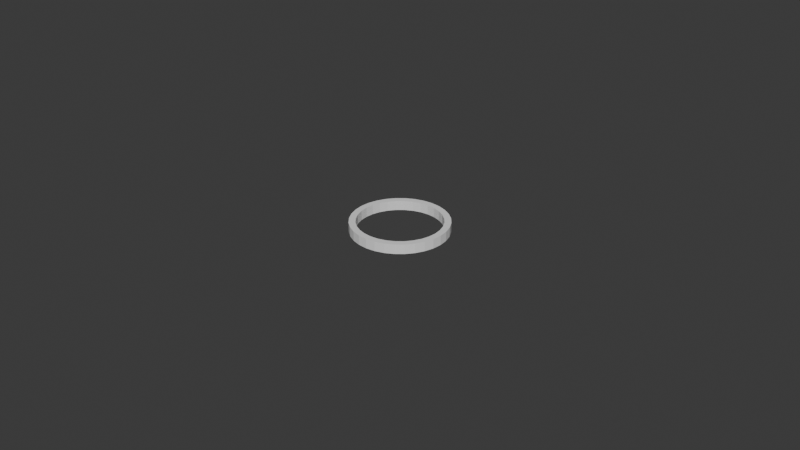 # Source: camera_ring_8mm.blend  (saved by Blender 5.1.29; exported with 4.5.12 LTS)
import bpy
from mathutils import Matrix  # noqa: F401  (used for matrix-valued properties, if any)

bpy.ops.wm.read_factory_settings(use_empty=True)
scene = bpy.context.scene
scene.name = 'Scene'

# ---- world
world_world = bpy.data.worlds.new('World'); scene.world = world_world
world_world.use_nodes = True; world_world.node_tree.nodes.clear()
_N = world_world.node_tree.nodes; _L = world_world.node_tree.links
n0 = _N.new('ShaderNodeOutputWorld'); n0.name = 'World Output'; n0.location = (200, 100)
n1 = _N.new('ShaderNodeBackground'); n1.name = 'Background'; n1.location = (-200, 100)
n1.inputs[0].default_value = (0.05088, 0.05088, 0.05088, 1.0)
_L.new(n1.outputs[0], n0.inputs[0])
n0.is_active_output = True
world_world.color = (0.05088, 0.05088, 0.05088)
world_world.sun_shadow_jitter_overblur = 0.0

# ---- meshes
me_circle = bpy.data.meshes.new('Circle')
me_circle.from_pydata([(0.0, 0.013, 0.0), (-0.002536, 0.01275, 0.0), (-0.004975, 0.01201, 0.0), (-0.007222, 0.01081, 0.0), (-0.009192, 0.009192, 0.0), (-0.01081, 0.007222, 0.0), (-0.01201, 0.004975, 0.0), (-0.01275, 0.002536, 0.0), (-0.013, 0.0, 0.0), (-0.01275, -0.002536, 0.0), (-0.01201, -0.004975, 0.0), (-0.01081, -0.007222, 0.0), (-0.009192, -0.009192, 0.0), (-0.007222, -0.01081, 0.0), (-0.004975, -0.01201, 0.0), (-0.002536, -0.01275, 0.0), (0.0, -0.013, 0.0), (0.002536, -0.01275, 0.0), (0.004975, -0.01201, 0.0), (0.007222, -0.01081, 0.0), (0.009192, -0.009192, 0.0), (0.01081, -0.007222, 0.0), (0.01201, -0.004975, 0.0), (0.01275, -0.002536, 0.0), (0.013, 0.0, 0.0), (0.01275, 0.002536, 0.0), (0.01201, 0.004975, 0.0), (0.01081, 0.007222, 0.0), (0.009192, 0.009192, 0.0), (0.007222, 0.01081, 0.0), (0.004975, 0.01201, 0.0), (0.002536, 0.01275, 0.0), (-5.217e-11, 0.01503, 0.0), (-0.002932, 0.01474, 0.0), (-0.005751, 0.01388, 0.0), (-0.008348, 0.01249, 0.0), (-0.01063, 0.01063, 0.0), (-0.01249, 0.008348, 0.0), (-0.01388, 0.005751, 0.0), (-0.01474, 0.002932, 0.0), (-0.01503, 2.232e-11, 0.0), (-0.01474, -0.002932, 0.0), (-0.01388, -0.005751, 0.0), (-0.01249, -0.008348, 0.0), (-0.01063, -0.01063, 0.0), (-0.008348, -0.01249, 0.0), (-0.005751, -0.01388, 0.0), (-0.002932, -0.01474, 0.0), (-5.217e-11, -0.01503, 0.0), (0.002932, -0.01474, 0.0), (0.005751, -0.01388, 0.0), (0.008348, -0.01249, 0.0), (0.01063, -0.01063, 0.0), (0.01249, -0.008348, 0.0), (0.01388, -0.005751, 0.0), (0.01474, -0.002932, 0.0), (0.01503, 2.232e-11, 0.0), (0.01474, 0.002932, 0.0), (0.01388, 0.005751, 0.0), (0.01249, 0.008348, 0.0), (0.01063, 0.01063, 0.0), (0.008348, 0.01249, 0.0), (0.005751, 0.01388, 0.0), (0.002932, 0.01474, 0.0), (-0.002536, 0.01275, 0.003), (0.0, 0.013, 0.003), (-0.004975, 0.01201, 0.003), (-0.007222, 0.01081, 0.003), (-0.009192, 0.009192, 0.003), (-0.01081, 0.007222, 0.003), (-0.01201, 0.004975, 0.003), (-0.01275, 0.002536, 0.003), (-0.013, 0.0, 0.003), (-0.01275, -0.002536, 0.003), (-0.01201, -0.004975, 0.003), (-0.01081, -0.007222, 0.003), (-0.009192, -0.009192, 0.003), (-0.007222, -0.01081, 0.003), (-0.004975, -0.01201, 0.003), (-0.002536, -0.01275, 0.003), (0.0, -0.013, 0.003), (0.002536, -0.01275, 0.003), (0.004975, -0.01201, 0.003), (0.007222, -0.01081, 0.003), (0.009192, -0.009192, 0.003), (0.01081, -0.007222, 0.003), (0.01201, -0.004975, 0.003), (0.01275, -0.002536, 0.003), (0.013, 0.0, 0.003), (0.01275, 0.002536, 0.003), (0.01201, 0.004975, 0.003), (0.01081, 0.007222, 0.003), (0.009192, 0.009192, 0.003), (0.007222, 0.01081, 0.003), (0.004975, 0.01201, 0.003), (0.002536, 0.01275, 0.003), (-0.002932, 0.01474, 0.003), (-5.217e-11, 0.01503, 0.003), (-0.005751, 0.01388, 0.003), (-0.008348, 0.01249, 0.003), (-0.01063, 0.01063, 0.003), (-0.01249, 0.008348, 0.003), (-0.01388, 0.005751, 0.003), (-0.01474, 0.002932, 0.003), (-0.01503, 2.232e-11, 0.003), (-0.01474, -0.002932, 0.003), (-0.01388, -0.005751, 0.003), (-0.01249, -0.008348, 0.003), (-0.01063, -0.01063, 0.003), (-0.008348, -0.01249, 0.003), (-0.005751, -0.01388, 0.003), (-0.002932, -0.01474, 0.003), (-5.217e-11, -0.01503, 0.003), (0.002932, -0.01474, 0.003), (0.005751, -0.01388, 0.003), (0.008348, -0.01249, 0.003), (0.01063, -0.01063, 0.003), (0.01249, -0.008348, 0.003), (0.01388, -0.005751, 0.003), (0.01474, -0.002932, 0.003), (0.01503, 2.232e-11, 0.003), (0.01474, 0.002932, 0.003), (0.01388, 0.005751, 0.003), (0.01249, 0.008348, 0.003), (0.01063, 0.01063, 0.003), (0.008348, 0.01249, 0.003), (0.005751, 0.01388, 0.003), (0.002932, 0.01474, 0.003)], [], [(53, 22, 23, 24, 25, 26, 27, 28, 29, 30, 31, 0, 1, 2, 3, 4, 36, 35, 34, 33, 32, 63, 62, 61, 60, 59, 58, 57, 56, 55, 54), (36, 4, 5, 6, 7, 8, 9, 10, 11, 12, 13, 14, 15, 16, 17, 18, 19, 20, 21, 22, 53, 52, 51, 50, 49, 48, 47, 46, 45, 44, 43, 42, 41, 40, 39, 38, 37), (117, 118, 119, 120, 121, 122, 123, 124, 125, 126, 127, 97, 96, 98, 99, 100, 68, 67, 66, 64, 65, 95, 94, 93, 92, 91, 90, 89, 88, 87, 86), (100, 101, 102, 103, 104, 105, 106, 107, 108, 109, 110, 111, 112, 113, 114, 115, 116, 117, 86, 85, 84, 83, 82, 81, 80, 79, 78, 77, 76, 75, 74, 73, 72, 71, 70, 69, 68), (34, 35, 99, 98), (9, 8, 72, 73), (61, 62, 126, 125), (35, 36, 100, 99), (10, 9, 73, 74), (62, 63, 127, 126), (36, 37, 101, 100), (11, 10, 74, 75), (63, 32, 97, 127), (37, 38, 102, 101), (12, 11, 75, 76), (38, 39, 103, 102), (13, 12, 76, 77), (39, 40, 104, 103), (14, 13, 77, 78), (40, 41, 105, 104), (15, 14, 78, 79), (41, 42, 106, 105), (16, 15, 79, 80), (42, 43, 107, 106), (17, 16, 80, 81), (43, 44, 108, 107), (18, 17, 81, 82), (44, 45, 109, 108), (19, 18, 82, 83), (45, 46, 110, 109), (20, 19, 83, 84), (46, 47, 111, 110), (21, 20, 84, 85), (47, 48, 112, 111), (22, 21, 85, 86), (48, 49, 113, 112), (23, 22, 86, 87), (49, 50, 114, 113), (24, 23, 87, 88), (50, 51, 115, 114), (25, 24, 88, 89), (51, 52, 116, 115), (26, 25, 89, 90), (52, 53, 117, 116), (27, 26, 90, 91), (1, 0, 65, 64), (53, 54, 118, 117), (28, 27, 91, 92), (2, 1, 64, 66), (54, 55, 119, 118), (29, 28, 92, 93), (3, 2, 66, 67), (55, 56, 120, 119), (30, 29, 93, 94), (4, 3, 67, 68), (56, 57, 121, 120), (31, 30, 94, 95), (5, 4, 68, 69), (57, 58, 122, 121), (0, 31, 95, 65), (6, 5, 69, 70), (58, 59, 123, 122), (32, 33, 96, 97), (7, 6, 70, 71), (59, 60, 124, 123), (33, 34, 98, 96), (8, 7, 71, 72), (60, 61, 125, 124)])
_uv = me_circle.uv_layers.new(name='UVMap')
_uv.uv.foreach_set('vector', [0.0, 0.0, 0.0, 0.0, 0.0, 0.0, 0.0, 0.0, 0.0, 0.0, 0.0, 0.0, 0.0, 0.0, 0.0, 0.0, 0.0, 0.0, 0.0, 0.0, 0.0, 0.0, 0.0, 0.0, 0.0, 0.0, 0.0, 0.0, 0.0, 0.0, 0.0, 0.0, 0.0, 0.0, 0.0, 0.0, 0.0, 0.0, 0.0, 0.0, 0.0, 0.0, 0.0, 0.0, 0.0, 0.0, 0.0, 0.0, 0.0, 0.0, 0.0, 0.0, 0.0, 0.0, 0.0, 0.0, 0.0, 0.0, 0.0, 0.0, 0.0, 0.0, 0.0, 0.0, 0.0, 0.0, 0.0, 0.0, 0.0, 0.0, 0.0, 0.0, 0.0, 0.0, 0.0, 0.0, 0.0, 0.0, 0.0, 0.0, 0.0, 0.0, 0.0, 0.0, 0.0, 0.0, 0.0, 0.0, 0.0, 0.0, 0.0, 0.0, 0.0, 0.0, 0.0, 0.0, 0.0, 0.0, 0.0, 0.0, 0.0, 0.0, 0.0, 0.0, 0.0, 0.0, 0.0, 0.0, 0.0, 0.0, 0.0, 0.0, 0.0, 0.0, 0.0, 0.0, 0.0, 0.0, 0.0, 0.0, 0.0, 0.0, 0.0, 0.0, 0.0, 0.0, 0.0, 0.0, 0.0, 0.0, 0.0, 0.0, 0.0, 0.0, 0.0, 0.0, 0.0, 0.0, 0.0, 0.0, 0.0, 0.0, 0.0, 0.0, 0.0, 0.0, 0.0, 0.0, 0.0, 0.0, 0.0, 0.0, 0.0, 0.0, 0.0, 0.0, 0.0, 0.0, 0.0, 0.0, 0.0, 0.0, 0.0, 0.0, 0.0, 0.0, 0.0, 0.0, 0.0, 0.0, 0.0, 0.0, 0.0, 0.0, 0.0, 0.0, 0.0, 0.0, 0.0, 0.0, 0.0, 0.0, 0.0, 0.0, 0.0, 0.0, 0.0, 0.0, 0.0, 0.0, 0.0, 0.0, 0.0, 0.0, 0.0, 0.0, 0.0, 0.0, 0.0, 0.0, 0.0, 0.0, 0.0, 0.0, 0.0, 0.0, 0.0, 0.0, 0.0, 0.0, 0.0, 0.0, 0.0, 0.0, 0.0, 0.0, 0.0, 0.0, 0.0, 0.0, 0.0, 0.0, 0.0, 0.0, 0.0, 0.0, 0.0, 0.0, 0.0, 0.0, 0.0, 0.0, 0.0, 0.0, 0.0, 0.0, 0.0, 0.0, 0.0, 0.0, 0.0, 0.0, 0.0, 0.0, 0.0, 0.0, 0.0, 0.0, 0.0, 0.0, 0.0, 0.0, 0.0, 0.0, 0.0, 0.0, 0.0, 0.0, 0.0, 0.0, 0.0, 0.0, 0.0, 0.0, 0.0, 0.0, 0.0, 0.0, 0.0, 0.0, 0.0, 0.0, 0.0, 0.0, 0.0, 0.0, 0.0, 0.0, 0.0, 0.0, 0.0, 0.0, 0.0, 0.0, 0.0, 0.0, 0.0, 0.0, 0.0, 0.0, 0.0, 0.0, 0.0, 0.0, 0.0, 0.0, 0.0, 0.0, 0.0, 0.0, 0.0, 0.0, 0.0, 0.0, 0.0, 0.0, 0.0, 0.0, 0.0, 0.0, 0.0, 0.0, 0.0, 0.0, 0.0, 0.0, 0.0, 0.0, 0.0, 0.0, 0.0, 0.0, 0.0, 0.0, 0.0, 0.0, 0.0, 0.0, 0.0, 0.0, 0.0, 0.0, 0.0, 0.0, 0.0, 0.0, 0.0, 0.0, 0.0, 0.0, 0.0, 0.0, 0.0, 0.0, 0.0, 0.0, 0.0, 0.0, 0.0, 0.0, 0.0, 0.0, 0.0, 0.0, 0.0, 0.0, 0.0, 0.0, 0.0, 0.0, 0.0, 0.0, 0.0, 0.0, 0.0, 0.0, 0.0, 0.0, 0.0, 0.0, 0.0, 0.0, 0.0, 0.0, 0.0, 0.0, 0.0, 0.0, 0.0, 0.0, 0.0, 0.0, 0.0, 0.0, 0.0, 0.0, 0.0, 0.0, 0.0, 0.0, 0.0, 0.0, 0.0, 0.0, 0.0, 0.0, 0.0, 0.0, 0.0, 0.0, 0.0, 0.0, 0.0, 0.0, 0.0, 0.0, 0.0, 0.0, 0.0, 0.0, 0.0, 0.0, 0.0, 0.0, 0.0, 0.0, 0.0, 0.0, 0.0, 0.0, 0.0, 0.0, 0.0, 0.0, 0.0, 0.0, 0.0, 0.0, 0.0, 0.0, 0.0, 0.0, 0.0, 0.0, 0.0, 0.0, 0.0, 0.0, 0.0, 0.0, 0.0, 0.0, 0.0, 0.0, 0.0, 0.0, 0.0, 0.0, 0.0, 0.0, 0.0, 0.0, 0.0, 0.0, 0.0, 0.0, 0.0, 0.0, 0.0, 0.0, 0.0, 0.0, 0.0, 0.0, 0.0, 0.0, 0.0, 0.0, 0.0, 0.0, 0.0, 0.0, 0.0, 0.0, 0.0, 0.0, 0.0, 0.0, 0.0, 0.0, 0.0, 0.0, 0.0, 0.0, 0.0, 0.0, 0.0, 0.0, 0.0, 0.0, 0.0, 0.0, 0.0, 0.0, 0.0, 0.0, 0.0, 0.0, 0.0, 0.0, 0.0, 0.0, 0.0, 0.0, 0.0, 0.0, 0.0, 0.0, 0.0, 0.0, 0.0, 0.0, 0.0, 0.0, 0.0, 0.0, 0.0, 0.0, 0.0, 0.0, 0.0, 0.0, 0.0, 0.0, 0.0, 0.0, 0.0, 0.0, 0.0, 0.0, 0.0, 0.0, 0.0, 0.0, 0.0, 0.0, 0.0, 0.0, 0.0, 0.0, 0.0, 0.0, 0.0, 0.0, 0.0, 0.0, 0.0, 0.0, 0.0, 0.0, 0.0, 0.0, 0.0, 0.0, 0.0, 0.0, 0.0, 0.0, 0.0, 0.0, 0.0, 0.0, 0.0, 0.0, 0.0, 0.0, 0.0, 0.0, 0.0, 0.0, 0.0, 0.0, 0.0, 0.0, 0.0, 0.0, 0.0, 0.0, 0.0, 0.0, 0.0, 0.0, 0.0, 0.0, 0.0, 0.0, 0.0, 0.0, 0.0, 0.0, 0.0, 0.0, 0.0, 0.0, 0.0, 0.0, 0.0, 0.0, 0.0, 0.0, 0.0, 0.0, 0.0, 0.0, 0.0, 0.0, 0.0, 0.0, 0.0, 0.0, 0.0, 0.0, 0.0, 0.0, 0.0, 0.0, 0.0, 0.0, 0.0, 0.0, 0.0, 0.0, 0.0, 0.0, 0.0, 0.0, 0.0, 0.0, 0.0, 0.0, 0.0, 0.0, 0.0, 0.0, 0.0, 0.0, 0.0, 0.0, 0.0, 0.0, 0.0, 0.0, 0.0, 0.0, 0.0, 0.0, 0.0, 0.0, 0.0, 0.0, 0.0, 0.0, 0.0, 0.0, 0.0, 0.0, 0.0, 0.0, 0.0, 0.0, 0.0, 0.0, 0.0, 0.0, 0.0, 0.0, 0.0, 0.0, 0.0, 0.0, 0.0, 0.0, 0.0, 0.0, 0.0, 0.0, 0.0, 0.0, 0.0, 0.0, 0.0, 0.0, 0.0, 0.0, 0.0, 0.0, 0.0, 0.0, 0.0, 0.0, 0.0, 0.0, 0.0, 0.0, 0.0, 0.0, 0.0, 0.0, 0.0, 0.0, 0.0, 0.0, 0.0, 0.0, 0.0, 0.0, 0.0, 0.0, 0.0, 0.0, 0.0, 0.0, 0.0, 0.0, 0.0, 0.0, 0.0, 0.0, 0.0, 0.0, 0.0, 0.0, 0.0, 0.0, 0.0, 0.0, 0.0, 0.0, 0.0, 0.0, 0.0, 0.0, 0.0, 0.0, 0.0, 0.0, 0.0, 0.0, 0.0, 0.0, 0.0, 0.0, 0.0, 0.0, 0.0, 0.0, 0.0, 0.0, 0.0, 0.0, 0.0, 0.0, 0.0, 0.0, 0.0, 0.0, 0.0, 0.0, 0.0, 0.0, 0.0, 0.0, 0.0, 0.0, 0.0, 0.0, 0.0, 0.0, 0.0, 0.0, 0.0, 0.0, 0.0, 0.0, 0.0, 0.0, 0.0, 0.0, 0.0, 0.0, 0.0, 0.0, 0.0, 0.0])
me_circle.update()

# ---- objects
ob_circle = bpy.data.objects.new('Circle', me_circle)

# ---- transforms, parenting, visibility, modifiers, constraints
ob_circle.location = (0.0, 0.0, 0.0)

# ---- collection membership
scene.collection.objects.link(ob_circle)

# ---- scene / render settings (as saved in the file)
scene.frame_start = 1; scene.frame_end = 250; scene.frame_set(0)
scene.render.engine = 'BLENDER_EEVEE_NEXT'
scene.render.bake_bias = 0.0
scene.render.bake_samples = 0
scene.cycles.sampling_pattern = 'TABULATED_SOBOL'
scene.eevee.use_volume_custom_range = False
bpy.context.view_layer.update()

# ---- added for rendering (the .blend has no active camera and no usable light): camera, sun
cam_auto = bpy.data.cameras.new('AutoCamera')
cam_auto.lens = 50.0
cam_auto.sensor_width = 36.0
cam_auto.clip_end = 1000.0
ob_auto_camera = bpy.data.objects.new('AutoCamera', cam_auto)
scene.collection.objects.link(ob_auto_camera)
ob_auto_camera.location = (0.185045, -0.222054, 0.149536)
ob_auto_camera.rotation_euler = (1.09748, -7.21219e-08, 0.694738)
scene.camera = ob_auto_camera
light_auto_sun = bpy.data.lights.new('AutoSun', 'SUN')
light_auto_sun.energy = 3.0
light_auto_sun.angle = 0.0523599
ob_auto_sun = bpy.data.objects.new('AutoSun', light_auto_sun)
scene.collection.objects.link(ob_auto_sun)
ob_auto_sun.rotation_euler = (0.872665, 0.174533, 0.523599)
bpy.context.view_layer.update()
